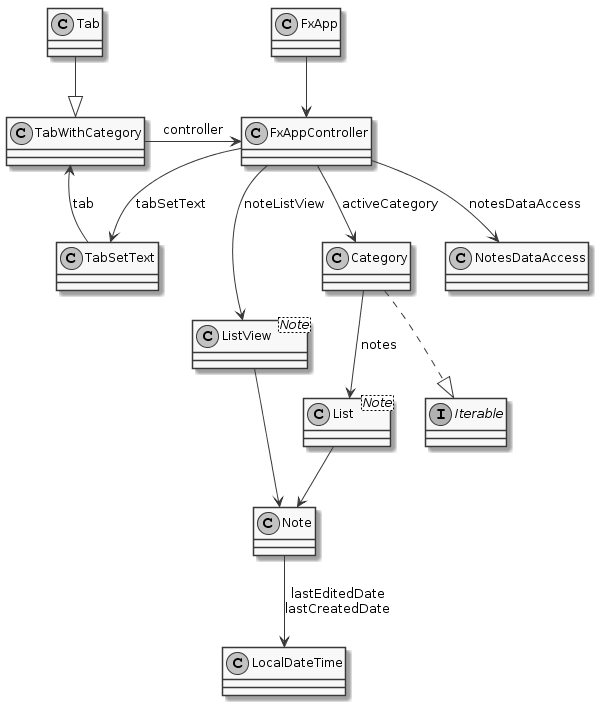

The diagram above was rendered by PlantUML. Its source (embedded in the PNG):
@startuml
skinparam monochrome true

class FxApp
class FxAppController
class NotesDataAccess
class "ListView<Note>" as ListView
class Category
class TabSetText
class TabWithCategory
class "List<Note>" as notes
interface Iterable
class LocalDateTime
class Note
class Tab

FxApp --> FxAppController

FxAppController --> ListView: noteListView
FxAppController --> NotesDataAccess: notesDataAccess
FxAppController --> Category: activeCategory
FxAppController --> TabSetText: tabSetText

Tab --|> TabWithCategory

TabWithCategory -> FxAppController: controller

TabSetText --> TabWithCategory: tab

Category --> notes: notes
Category ..|> Iterable

ListView --> Note
notes --> Note

Note --> LocalDateTime: lastEditedDate\nlastCreatedDate
@enduml